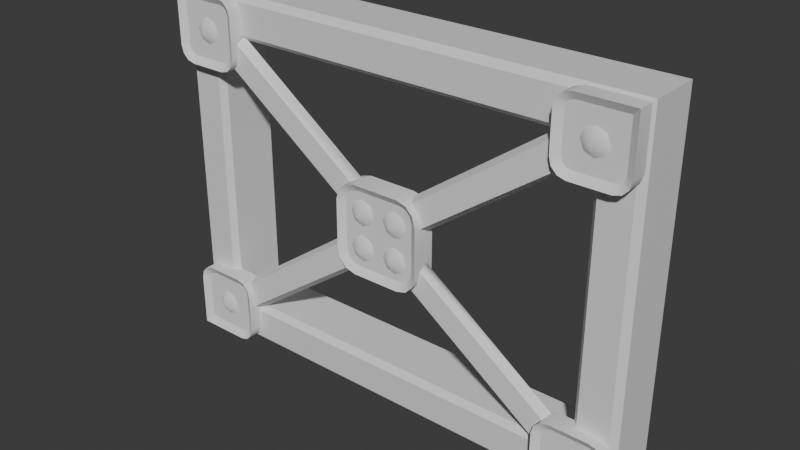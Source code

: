 # Source: Greeblie_Size1.5_TypeB.blend  (saved by Blender 5.2.44; exported with 4.5.12 LTS)
import bpy
from mathutils import Matrix  # noqa: F401  (used for matrix-valued properties, if any)

bpy.ops.wm.read_factory_settings(use_empty=True)
scene = bpy.context.scene
scene.name = 'Scene'

# ---- collections
col_collection = bpy.data.collections.new('Collection'); scene.collection.children.link(col_collection)

# ---- materials (node trees are filled in below, after node groups)
mat_material_001 = bpy.data.materials.new('Material.001')
mat_material_001.alpha_threshold = 0.0
mat_material_001.use_backface_culling_lightprobe_volume = False
mat_material_001.roughness = 0.5
mat_material_001.line_color = (0.0, 0.0, 0.0, 1.0)

# ---- material node trees
mat_material_001.use_nodes = True; mat_material_001.node_tree.nodes.clear()
_N = mat_material_001.node_tree.nodes; _L = mat_material_001.node_tree.links
n0 = _N.new('ShaderNodeOutputMaterial'); n0.name = 'Material Output'; n0.location = (200, 100)
n1 = _N.new('ShaderNodeBsdfPrincipled'); n1.name = 'Principled BSDF'; n1.location = (-200, 100)
n1.inputs[10].default_value = 0.005
_L.new(n1.outputs[0], n0.inputs[0])
n0.is_active_output = True

# ---- world
world_world = bpy.data.worlds.new('World'); scene.world = world_world
world_world.use_nodes = True; world_world.node_tree.nodes.clear()
_N = world_world.node_tree.nodes; _L = world_world.node_tree.links
n0 = _N.new('ShaderNodeOutputWorld'); n0.name = 'World Output'; n0.location = (200, 100)
n1 = _N.new('ShaderNodeBackground'); n1.name = 'Background'; n1.location = (-200, 100)
n1.inputs[0].default_value = (0.05088, 0.05088, 0.05088, 1.0)
_L.new(n1.outputs[0], n0.inputs[0])
n0.is_active_output = True
world_world.color = (0.05088, 0.05088, 0.05088)
world_world.sun_shadow_jitter_overblur = 0.0

# ---- meshes
me_cube_007 = bpy.data.meshes.new('Cube.007')
me_cube_007.from_pydata([(0.8653, 0.03134, -0.7113), (-0.9572, 0.03134, 0.6188), (0.9579, 0.03134, -0.6187), (-0.8646, 0.03134, 0.7115), (0.8653, -0.008501, -0.6862), (-0.9321, -0.008501, 0.6188), (0.9328, -0.008501, -0.6187), (-0.8646, -0.008501, 0.6863), (-0.7884, -0.01923, 0.5973), (-0.8043, -0.01923, 0.6355), (-0.8425, -0.01923, 0.6514), (-0.8807, -0.01923, 0.6355), (-0.8965, -0.01923, 0.5973), (-0.8807, -0.01923, 0.5591), (-0.8425, -0.01923, 0.5433), (-0.8043, -0.01923, 0.5591), (-0.8425, -0.05128, 0.5973), (-0.9217, 0.04274, 0.4544), (-0.9866, 0.04274, 0.5193), (-0.9542, 0.04274, 0.4631), (-0.9779, 0.04274, 0.4869), (-0.9866, 0.04274, 0.741), (-0.6996, 0.04274, 0.5193), (-0.7645, 0.04274, 0.4544), (-0.7083, 0.04274, 0.4869), (-0.7321, 0.04274, 0.4631), (-0.7645, 0.04274, 0.7414), (-0.6996, 0.04274, 0.6765), (-0.7321, 0.04274, 0.7327), (-0.7083, 0.04274, 0.709), (-0.9557, -0.0198, 0.5234), (-0.9177, -0.0198, 0.4853), (-0.9502, -0.0198, 0.5029), (-0.9382, -0.0198, 0.4908), (-0.9557, -0.0198, 0.7101), (-0.7686, -0.0198, 0.4853), (-0.7305, -0.0198, 0.5234), (-0.7481, -0.0198, 0.4908), (-0.736, -0.0198, 0.5029), (-0.7305, -0.0198, 0.6724), (-0.7686, -0.0198, 0.7105), (-0.736, -0.0198, 0.693), (-0.7481, -0.0198, 0.705), (0.7652, 0.04274, -0.7402), (0.7003, 0.04274, -0.6753), (0.7328, 0.04274, -0.7316), (0.709, 0.04274, -0.7078), (0.7003, 0.04274, -0.5181), (0.7652, 0.04274, -0.4532), (0.709, 0.04274, -0.4857), (0.7328, 0.04274, -0.4619), (0.9875, 0.04274, -0.7401), (0.9224, 0.04274, -0.4532), (0.9873, 0.04274, -0.5181), (0.9549, 0.04274, -0.4619), (0.9786, 0.04274, -0.4857), (0.7312, -0.0198, -0.6713), (0.7693, -0.0198, -0.7093), (0.7367, -0.0198, -0.6918), (0.7488, -0.0198, -0.7038), (0.7693, -0.0198, -0.4842), (0.7312, -0.0198, -0.5222), (0.7488, -0.0198, -0.4896), (0.7367, -0.0198, -0.5017), (0.9566, -0.0198, -0.7092), (0.9564, -0.0198, -0.5222), (0.9183, -0.0198, -0.4842), (0.9509, -0.0198, -0.5017), (0.9389, -0.0198, -0.4896), (-0.7321, -0.03791, 0.4631), (-0.7645, -0.03791, 0.4544), (-0.7083, -0.03791, 0.4869), (-0.6996, -0.03791, 0.5193), (-0.7645, -0.03791, 0.7414), (-0.7321, -0.03791, 0.7327), (-0.7083, -0.03791, 0.709), (-0.6996, -0.03791, 0.6765), (-0.9217, -0.03791, 0.4544), (-0.9542, -0.03791, 0.4631), (-0.9779, -0.03791, 0.4869), (-0.9866, -0.03791, 0.5193), (-0.9866, -0.03791, 0.741), (0.9873, -0.03791, -0.5181), (0.9875, -0.03791, -0.7401), (0.9224, -0.03791, -0.4532), (0.9549, -0.03791, -0.4619), (0.9786, -0.03791, -0.4857), (0.7652, -0.03791, -0.7402), (0.7328, -0.03791, -0.7316), (0.709, -0.03791, -0.7078), (0.7003, -0.03791, -0.6753), (0.7328, -0.03791, -0.4619), (0.7652, -0.03791, -0.4532), (0.709, -0.03791, -0.4857), (0.7003, -0.03791, -0.5181), (0.9017, -0.01923, -0.6005), (0.8859, -0.01923, -0.5623), (0.8477, -0.01923, -0.5465), (0.8095, -0.01923, -0.5623), (0.7937, -0.01923, -0.6005), (0.8095, -0.01923, -0.6387), (0.8477, -0.01923, -0.6545), (0.8859, -0.01923, -0.6387), (0.8477, -0.05128, -0.6005), (0.7503, -0.0198, -0.6903), (0.7503, -0.0198, -0.5032), (0.9374, -0.0198, -0.5032), (-0.9367, -0.0198, 0.5044), (-0.7496, -0.0198, 0.5044), (-0.7496, -0.0198, 0.6915), (-0.09442, 0.03134, 0.0006824), (-0.001826, 0.03134, 0.09328), (-0.01405, -0.008501, 0.08036), (-0.08157, -0.008501, 0.01285), (0.0916, 0.03134, -0.0001458), (0.07838, -0.008501, -0.01207), (0.01086, -0.008501, -0.07958), (-0.8646, 0.03134, -0.7113), (0.9579, 0.03134, 0.6188), (-0.9572, 0.03134, -0.6187), (0.8653, 0.03134, 0.7115), (-0.8646, -0.008501, -0.6862), (0.9328, -0.008501, 0.6188), (-0.9321, -0.008501, -0.6187), (0.8653, -0.008501, 0.6863), (0.7891, -0.01923, 0.5973), (0.805, -0.01923, 0.6355), (0.8432, -0.01923, 0.6514), (0.8814, -0.01923, 0.6355), (0.8972, -0.01923, 0.5973), (0.8814, -0.01923, 0.5591), (0.8432, -0.01923, 0.5433), (0.805, -0.01923, 0.5591), (0.8432, -0.05128, 0.5973), (0.9224, 0.04274, 0.4544), (0.9873, 0.04274, 0.5193), (0.9549, 0.04274, 0.4631), (0.9786, 0.04274, 0.4869), (0.9873, 0.04274, 0.741), (0.7003, 0.04274, 0.5193), (0.7652, 0.04274, 0.4544), (0.709, 0.04274, 0.4869), (0.7328, 0.04274, 0.4631), (0.7652, 0.04274, 0.7414), (0.7003, 0.04274, 0.6765), (0.7328, 0.04274, 0.7327), (0.709, 0.04274, 0.709), (0.9564, -0.0198, 0.5234), (0.9183, -0.0198, 0.4853), (0.9509, -0.0198, 0.5029), (0.9389, -0.0198, 0.4908), (0.9564, -0.0198, 0.7101), (0.7693, -0.0198, 0.4853), (0.7312, -0.0198, 0.5234), (0.7488, -0.0198, 0.4908), (0.7367, -0.0198, 0.5029), (0.7312, -0.0198, 0.6724), (0.7693, -0.0198, 0.7105), (0.7367, -0.0198, 0.693), (0.7488, -0.0198, 0.705), (-0.7645, 0.04274, -0.7402), (-0.6996, 0.04274, -0.6753), (-0.7321, 0.04274, -0.7316), (-0.7083, 0.04274, -0.7078), (-0.6996, 0.04274, -0.5181), (-0.7645, 0.04274, -0.4532), (-0.7083, 0.04274, -0.4857), (-0.7321, 0.04274, -0.4619), (-0.9869, 0.04274, -0.7401), (-0.9217, 0.04274, -0.4532), (-0.9866, 0.04274, -0.5181), (-0.9542, 0.04274, -0.4619), (-0.9779, 0.04274, -0.4857), (-0.7305, -0.0198, -0.6713), (-0.7686, -0.0198, -0.7093), (-0.736, -0.0198, -0.6918), (-0.7481, -0.0198, -0.7038), (-0.7686, -0.0198, -0.4842), (-0.7305, -0.0198, -0.5222), (-0.7481, -0.0198, -0.4896), (-0.736, -0.0198, -0.5017), (-0.9559, -0.0198, -0.7092), (-0.9557, -0.0198, -0.5222), (-0.9177, -0.0198, -0.4842), (-0.9502, -0.0198, -0.5017), (-0.9382, -0.0198, -0.4896), (0.7328, -0.03791, 0.4631), (0.7652, -0.03791, 0.4544), (0.709, -0.03791, 0.4869), (0.7003, -0.03791, 0.5193), (0.7652, -0.03791, 0.7414), (0.7328, -0.03791, 0.7327), (0.709, -0.03791, 0.709), (0.7003, -0.03791, 0.6765), (0.9224, -0.03791, 0.4544), (0.9549, -0.03791, 0.4631), (0.9786, -0.03791, 0.4869), (0.9873, -0.03791, 0.5193), (0.9873, -0.03791, 0.741), (-0.9866, -0.03791, -0.5181), (-0.9869, -0.03791, -0.7401), (-0.9217, -0.03791, -0.4532), (-0.9542, -0.03791, -0.4619), (-0.9779, -0.03791, -0.4857), (-0.7645, -0.03791, -0.7402), (-0.7321, -0.03791, -0.7316), (-0.7083, -0.03791, -0.7078), (-0.6996, -0.03791, -0.6753), (-0.7321, -0.03791, -0.4619), (-0.7645, -0.03791, -0.4532), (-0.7083, -0.03791, -0.4857), (-0.6996, -0.03791, -0.5181), (-0.901, -0.01923, -0.6005), (-0.8852, -0.01923, -0.5623), (-0.847, -0.01923, -0.5465), (-0.8088, -0.01923, -0.5623), (-0.793, -0.01923, -0.6005), (-0.8088, -0.01923, -0.6387), (-0.847, -0.01923, -0.6545), (-0.8852, -0.01923, -0.6387), (-0.847, -0.05128, -0.6005), (-0.7496, -0.0198, -0.6903), (-0.7496, -0.0198, -0.5032), (-0.9367, -0.0198, -0.5032), (0.9374, -0.0198, 0.5044), (0.7503, -0.0198, 0.5044), (0.7503, -0.0198, 0.6915), (0.01042, -0.008501, 0.0793), (0.07793, -0.008501, 0.01179), (-0.08038, -0.008501, -0.01151), (-0.01287, -0.008501, -0.07902), (-0.000998, 0.03134, -0.09274), (-0.1016, 0.06002, -0.1831), (-0.1844, 0.06002, -0.1002), (-0.143, 0.06002, -0.172), (-0.1733, 0.06002, -0.1416), (-0.1844, 0.06002, 0.1004), (-0.1016, 0.06002, 0.1832), (-0.1733, 0.06002, 0.1418), (-0.143, 0.06002, 0.1721), (0.1819, 0.06002, -0.1002), (0.09902, 0.06002, -0.1831), (0.1708, 0.06002, -0.1416), (0.1404, 0.06002, -0.172), (0.09902, 0.06002, 0.1832), (0.1819, 0.06002, 0.1004), (0.1404, 0.06002, 0.1721), (0.1708, 0.06002, 0.1418), (-0.1546, -0.01917, -0.0963), (-0.09766, -0.01917, -0.1532), (-0.1466, -0.01917, -0.1262), (-0.1276, -0.01917, -0.1452), (-0.09766, -0.01917, 0.1534), (-0.1546, -0.01917, 0.09646), (-0.1276, -0.01917, 0.1454), (-0.1466, -0.01917, 0.1264), (0.09509, -0.01917, -0.1532), (0.152, -0.01917, -0.0963), (0.125, -0.01917, -0.1452), (0.144, -0.01917, -0.1262), (0.152, -0.01917, 0.09646), (0.09509, -0.01917, 0.1534), (0.144, -0.01917, 0.1264), (0.125, -0.01917, 0.1454), (0.1404, -0.03853, -0.172), (0.09902, -0.03853, -0.1831), (0.1708, -0.03853, -0.1416), (0.1819, -0.03853, -0.1002), (0.09902, -0.03853, 0.1832), (0.1404, -0.03853, 0.1721), (0.1708, -0.03853, 0.1418), (0.1819, -0.03853, 0.1004), (-0.1016, -0.03853, -0.1831), (-0.143, -0.03853, -0.172), (-0.1733, -0.03853, -0.1416), (-0.1844, -0.03853, -0.1002), (-0.143, -0.03853, 0.1721), (-0.1016, -0.03853, 0.1832), (-0.1733, -0.03853, 0.1418), (-0.1844, -0.03853, 0.1004), (0.8459, 0.01427, 0.5994), (0.8459, 0.01427, -0.5993), (-0.8452, 0.01427, 0.5994), (-0.8452, 0.01427, -0.5993), (-0.9958, 0.2535, -0.7499), (0.9965, 0.2535, 0.7501), (-0.9958, 0.2535, 0.7501), (0.9965, 0.2535, -0.7499), (0.9726, 0.01427, 0.7262), (0.9726, 0.01427, -0.726), (-0.9719, 0.01427, 0.7262), (-0.9719, 0.01427, -0.726), (0.8241, 0.03844, 0.5776), (0.8241, 0.03844, -0.5775), (-0.8234, 0.03844, 0.5776), (-0.8234, 0.03844, -0.5775), (0.9965, 0.04052, -0.7499), (0.9965, 0.04052, 0.7501), (-0.9958, 0.04052, 0.7501), (-0.9958, 0.04052, -0.7499), (-0.8234, 0.2532, -0.5775), (-0.8234, 0.2532, 0.5776), (0.8241, 0.2532, -0.5775), (0.8241, 0.2532, 0.5776), (-0.02073, -0.01923, 0.07105), (-0.03656, -0.01923, 0.1092), (-0.07476, -0.01923, 0.1251), (-0.113, -0.01923, 0.1092), (-0.1288, -0.01923, 0.07105), (-0.113, -0.01923, 0.03285), (-0.07476, -0.01923, 0.01703), (-0.03656, -0.01923, 0.03285), (-0.07476, -0.05128, 0.07105), (0.1287, -0.01923, 0.07105), (0.1129, -0.01923, 0.1092), (0.07472, -0.01923, 0.1251), (0.03652, -0.01923, 0.1092), (0.0207, -0.01923, 0.07105), (0.03652, -0.01923, 0.03285), (0.07472, -0.01923, 0.01703), (0.1129, -0.01923, 0.03285), (0.07472, -0.05128, 0.07105), (-0.02073, -0.01923, -0.07384), (-0.03656, -0.01923, -0.03565), (-0.07476, -0.01923, -0.01982), (-0.113, -0.01923, -0.03565), (-0.1288, -0.01923, -0.07384), (-0.113, -0.01923, -0.112), (-0.07476, -0.01923, -0.1279), (-0.03656, -0.01923, -0.112), (-0.07476, -0.05128, -0.07384), (0.1287, -0.01923, -0.07384), (0.1129, -0.01923, -0.03565), (0.07472, -0.01923, -0.01982), (0.03652, -0.01923, -0.03565), (0.0207, -0.01923, -0.07384), (0.03652, -0.01923, -0.112), (0.07472, -0.01923, -0.1279), (0.1129, -0.01923, -0.112), (0.07472, -0.05128, -0.07384), (-0.1261, -0.01917, 0.1249), (0.1236, -0.01917, 0.1249), (-0.1261, -0.01917, -0.1248), (0.1236, -0.01917, -0.1248)], [], [(111, 3, 7, 112), (112, 7, 5, 113), (113, 5, 1, 110), (2, 6, 4, 0), (7, 3, 1, 5), (16, 8, 9), (16, 9, 10), (16, 10, 11), (16, 11, 12), (16, 12, 13), (16, 13, 14), (16, 14, 15), (16, 15, 8), (70, 23, 25, 69), (69, 25, 24, 71), (71, 24, 22, 72), (26, 73, 74, 28), (28, 74, 75, 29), (29, 75, 76, 27), (17, 77, 78, 19), (19, 78, 79, 20), (20, 79, 80, 18), (109, 39, 41), (23, 70, 77, 17), (80, 81, 21, 18), (73, 26, 21, 81), (22, 27, 76, 72), (105, 60, 62), (43, 45, 46, 44, 47, 49, 50, 48, 52, 54, 55, 53, 51), (52, 84, 85, 54), (54, 85, 86, 55), (55, 86, 82, 53), (43, 87, 88, 45), (45, 88, 89, 46), (46, 89, 90, 44), (92, 48, 50, 91), (91, 50, 49, 93), (93, 49, 47, 94), (51, 83, 87, 43), (90, 94, 47, 44), (84, 52, 48, 92), (51, 53, 82, 83), (17, 19, 20, 18, 21, 26, 28, 29, 27, 22, 24, 25, 23), (37, 35, 70, 69), (38, 37, 69, 71), (36, 38, 71, 72), (40, 42, 74, 73), (42, 41, 75, 74), (41, 39, 76, 75), (31, 33, 78, 77), (33, 32, 79, 78), (32, 30, 80, 79), (35, 31, 77, 70), (34, 40, 73, 81), (39, 36, 72, 76), (65, 64, 83, 82), (66, 68, 85, 84), (68, 67, 86, 85), (67, 65, 82, 86), (57, 59, 88, 87), (59, 58, 89, 88), (58, 56, 90, 89), (62, 60, 92, 91), (63, 62, 91, 93), (61, 63, 93, 94), (64, 57, 87, 83), (56, 61, 94, 90), (60, 66, 84, 92), (30, 34, 81, 80), (103, 95, 96), (103, 96, 97), (103, 97, 98), (103, 98, 99), (103, 99, 100), (103, 100, 101), (103, 101, 102), (103, 102, 95), (106, 68, 66), (104, 56, 58), (64, 65, 106), (67, 68, 106), (65, 67, 106), (61, 105, 63), (63, 105, 62), (57, 104, 59), (59, 104, 58), (57, 64, 104), (105, 106, 66, 60), (104, 64, 106, 105), (56, 104, 105, 61), (108, 35, 37), (33, 31, 107), (108, 107, 31, 35), (40, 109, 42), (42, 109, 41), (30, 32, 107), (32, 33, 107), (108, 37, 38), (36, 108, 38), (109, 108, 36, 39), (34, 30, 107), (40, 34, 109), (109, 34, 107, 108), (2, 114, 115, 6), (6, 115, 116, 4), (4, 116, 231, 0), (111, 227, 124, 120), (227, 228, 122, 124), (228, 114, 118, 122), (119, 117, 121, 123), (124, 122, 118, 120), (133, 126, 125), (133, 127, 126), (133, 128, 127), (133, 129, 128), (133, 130, 129), (133, 131, 130), (133, 132, 131), (133, 125, 132), (187, 186, 142, 140), (186, 188, 141, 142), (188, 189, 139, 141), (143, 145, 191, 190), (145, 146, 192, 191), (146, 144, 193, 192), (134, 136, 195, 194), (136, 137, 196, 195), (137, 135, 197, 196), (226, 158, 156), (140, 134, 194, 187), (197, 135, 138, 198), (190, 198, 138, 143), (139, 189, 193, 144), (222, 179, 177), (160, 168, 170, 172, 171, 169, 165, 167, 166, 164, 161, 163, 162), (169, 171, 202, 201), (171, 172, 203, 202), (172, 170, 199, 203), (160, 162, 205, 204), (162, 163, 206, 205), (163, 161, 207, 206), (209, 208, 167, 165), (208, 210, 166, 167), (210, 211, 164, 166), (168, 160, 204, 200), (207, 161, 164, 211), (201, 209, 165, 169), (168, 200, 199, 170), (134, 140, 142, 141, 139, 144, 146, 145, 143, 138, 135, 137, 136), (154, 186, 187, 152), (155, 188, 186, 154), (153, 189, 188, 155), (157, 190, 191, 159), (159, 191, 192, 158), (158, 192, 193, 156), (148, 194, 195, 150), (150, 195, 196, 149), (149, 196, 197, 147), (152, 187, 194, 148), (151, 198, 190, 157), (156, 193, 189, 153), (182, 199, 200, 181), (183, 201, 202, 185), (185, 202, 203, 184), (184, 203, 199, 182), (174, 204, 205, 176), (176, 205, 206, 175), (175, 206, 207, 173), (179, 208, 209, 177), (180, 210, 208, 179), (178, 211, 210, 180), (181, 200, 204, 174), (173, 207, 211, 178), (177, 209, 201, 183), (147, 197, 198, 151), (220, 213, 212), (220, 214, 213), (220, 215, 214), (220, 216, 215), (220, 217, 216), (220, 218, 217), (220, 219, 218), (220, 212, 219), (223, 183, 185), (221, 175, 173), (181, 223, 182), (184, 223, 185), (182, 223, 184), (178, 180, 222), (180, 179, 222), (174, 176, 221), (176, 175, 221), (174, 221, 181), (222, 177, 183, 223), (221, 222, 223, 181), (173, 178, 222, 221), (225, 154, 152), (150, 224, 148), (225, 152, 148, 224), (157, 159, 226), (159, 158, 226), (147, 224, 149), (149, 224, 150), (225, 155, 154), (153, 155, 225), (226, 156, 153, 225), (151, 224, 147), (157, 226, 151), (226, 225, 224, 151), (119, 123, 229, 110), (123, 121, 230, 229), (121, 117, 231, 230), (265, 241, 243, 264), (264, 243, 242, 266), (266, 242, 240, 267), (244, 268, 269, 246), (246, 269, 270, 247), (247, 270, 271, 245), (232, 272, 273, 234), (234, 273, 274, 235), (235, 274, 275, 233), (277, 237, 239, 276), (276, 239, 238, 278), (278, 238, 236, 279), (241, 265, 272, 232), (275, 279, 236, 233), (268, 244, 237, 277), (240, 245, 271, 267), (340, 252, 254), (258, 256, 265, 264), (259, 258, 264, 266), (257, 259, 266, 267), (261, 263, 269, 268), (263, 262, 270, 269), (262, 260, 271, 270), (249, 251, 273, 272), (251, 250, 274, 273), (250, 248, 275, 274), (254, 252, 277, 276), (255, 254, 276, 278), (253, 255, 278, 279), (256, 249, 272, 265), (248, 253, 279, 275), (252, 261, 268, 277), (260, 257, 267, 271), (289, 291, 299, 296), (288, 289, 296, 297), (280, 282, 294, 292), (291, 290, 298, 299), (280, 281, 289, 288), (283, 282, 290, 291), (282, 280, 288, 290), (281, 283, 291, 289), (281, 280, 292, 293), (283, 281, 293, 295), (282, 283, 295, 294), (299, 298, 286, 284), (297, 296, 287, 285), (298, 297, 285, 286), (290, 288, 297, 298), (296, 299, 284, 287), (293, 292, 303, 302), (292, 294, 301, 303), (294, 295, 300, 301), (295, 293, 302, 300), (312, 304, 305), (312, 305, 306), (312, 306, 307), (312, 307, 308), (312, 308, 309), (312, 309, 310), (312, 310, 311), (312, 311, 304), (321, 313, 314), (321, 314, 315), (321, 315, 316), (321, 316, 317), (321, 317, 318), (321, 318, 319), (321, 319, 320), (321, 320, 313), (330, 322, 323), (330, 323, 324), (330, 324, 325), (330, 325, 326), (330, 326, 327), (330, 327, 328), (330, 328, 329), (330, 329, 322), (339, 331, 332), (339, 332, 333), (339, 333, 334), (339, 334, 335), (339, 335, 336), (339, 336, 337), (339, 337, 338), (339, 338, 331), (341, 260, 262), (253, 340, 255), (255, 340, 254), (340, 341, 261, 252), (341, 262, 263), (261, 341, 263), (342, 248, 250), (343, 259, 257), (249, 342, 251), (251, 342, 250), (343, 257, 260, 341), (258, 259, 343), (256, 258, 343), (249, 256, 343, 342), (248, 342, 340, 253), (342, 343, 341, 340)])
me_cube_007.polygons.foreach_set('use_smooth', [True] * 313)
me_cube_007.polygons.foreach_set('material_index', [0, 0, 0, 0, 0, 0, 0, 0, 0, 0, 0, 0, 0, 0, 0, 0, 0, 0, 0, 0, 0, 0, 0, 0, 0, 0, 0, 0, 0, 0, 0, 0, 0, 0, 0, 0, 0, 0, 0, 0, 0, 0, 0, 0, 0, 0, 0, 0, 0, 0, 0, 0, 0, 0, 0, 0, 0, 0, 0, 0, 0, 0, 0, 0, 0, 0, 0, 0, 0, 0, 0, 0, 0, 0, 0, 0, 0, 0, 0, 0, 0, 0, 0, 0, 0, 0, 0, 0, 0, 0, 0, 0, 0, 0, 0, 0, 0, 0, 0, 0, 0, 0, 0, 0, 0, 0, 0, 0, 0, 0, 0, 0, 0, 0, 0, 0, 0, 0, 0, 0, 0, 0, 0, 0, 0, 0, 0, 0, 0, 0, 0, 0, 0, 0, 0, 0, 0, 0, 0, 0, 0, 0, 0, 0, 0, 0, 0, 0, 0, 0, 0, 0, 0, 0, 0, 0, 0, 0, 0, 0, 0, 0, 0, 0, 0, 0, 0, 0, 0, 0, 0, 0, 0, 0, 0, 0, 0, 0, 0, 0, 0, 0, 0, 0, 0, 0, 0, 0, 0, 0, 0, 0, 0, 0, 0, 0, 0, 0, 0, 0, 0, 0, 0, 0, 0, 0, 0, 0, 0, 0, 0, 0, 0, 0, 0, 0, 0, 0, 0, 0, 0, 0, 0, 0, 0, 0, 0, 0, 0, 0, 0, 0, 0, 0, 0, 0, 0, 0, 0, 0, 0, 0, 0, 0, 0, 1, 1, 1, 1, 1, 1, 1, 1, 1, 1, 1, 1, 1, 1, 1, 1, 1, 1, 1, 1, 0, 0, 0, 0, 0, 0, 0, 0, 0, 0, 0, 0, 0, 0, 0, 0, 0, 0, 0, 0, 0, 0, 0, 0, 0, 0, 0, 0, 0, 0, 0, 0, 0, 0, 0, 0, 0, 0, 0, 0, 0, 0, 0, 0, 0, 0, 0, 0])
_k = set([(0, 4), (1, 5), (2, 6), (3, 7), (4, 6), (4, 116), (5, 7), (5, 113), (6, 115), (7, 112), (17, 19), (17, 23), (18, 20), (18, 21), (19, 20), (19, 78), (21, 26), (21, 81), (22, 24), (22, 27), (23, 25), (24, 25), (25, 69), (26, 28), (27, 29), (28, 29), (29, 75), (30, 32), (30, 34), (31, 33), (31, 35), (32, 33), (34, 40), (34, 81), (35, 37), (36, 38), (36, 39), (37, 38), (39, 41), (40, 42), (41, 42), (43, 45), (43, 51), (44, 46), (44, 47), (45, 46), (45, 88), (47, 49), (48, 50), (48, 52), (49, 50), (50, 91), (51, 53), (51, 83), (52, 54), (53, 55), (54, 55), (54, 85), (56, 58), (56, 61), (57, 59), (57, 64), (58, 59), (60, 62), (60, 66), (61, 63), (62, 63), (64, 65), (64, 83), (65, 67), (66, 68), (67, 68), (69, 70), (69, 71), (70, 77), (71, 72), (72, 76), (73, 74), (73, 81), (74, 75), (75, 76), (77, 78), (78, 79), (79, 80), (80, 81), (82, 83), (82, 86), (83, 87), (84, 85), (84, 92), (85, 86), (87, 88), (88, 89), (89, 90), (90, 94), (91, 92), (91, 93), (93, 94), (117, 121), (118, 122), (119, 123), (120, 124), (121, 123), (121, 230), (122, 124), (122, 228), (123, 229), (124, 227), (134, 136), (134, 140), (135, 137), (135, 138), (136, 137), (136, 195), (138, 143), (138, 198), (139, 141), (139, 144), (140, 142), (141, 142), (142, 186), (143, 145), (144, 146), (145, 146), (146, 192), (147, 149), (147, 151), (148, 150), (148, 152), (149, 150), (151, 157), (151, 198), (152, 154), (153, 155), (153, 156), (154, 155), (156, 158), (157, 159), (158, 159), (160, 162), (160, 168), (161, 163), (161, 164), (162, 163), (162, 205), (164, 166), (165, 167), (165, 169), (166, 167), (167, 208), (168, 170), (168, 200), (169, 171), (170, 172), (171, 172), (171, 202), (173, 175), (173, 178), (174, 176), (174, 181), (175, 176), (177, 179), (177, 183), (178, 180), (179, 180), (181, 182), (181, 200), (182, 184), (183, 185), (184, 185), (186, 187), (186, 188), (187, 194), (188, 189), (189, 193), (190, 191), (190, 198), (191, 192), (192, 193), (194, 195), (195, 196), (196, 197), (197, 198), (199, 200), (199, 203), (200, 204), (201, 202), (201, 209), (202, 203), (204, 205), (205, 206), (206, 207), (207, 211), (208, 209), (208, 210), (210, 211), (248, 250), (248, 253), (249, 251), (249, 256), (250, 251), (252, 254), (252, 261), (253, 255), (254, 255), (256, 258), (257, 259), (257, 260), (258, 259), (260, 262), (261, 263), (262, 263), (264, 265), (264, 266), (265, 272), (266, 267), (267, 271), (268, 269), (268, 277), (269, 270), (270, 271), (272, 273), (273, 274), (274, 275), (275, 279), (276, 277), (276, 278), (278, 279), (280, 281), (280, 282), (280, 288), (280, 292), (281, 283), (281, 289), (281, 293), (282, 283), (282, 290), (282, 294), (283, 291), (283, 295), (284, 286), (284, 287), (284, 299), (285, 286), (285, 287), (285, 297), (286, 298), (287, 296), (288, 289), (288, 290), (288, 297), (289, 291), (289, 296), (290, 291), (290, 298), (291, 299), (292, 293), (292, 294), (292, 303), (293, 295), (293, 302), (294, 295), (294, 301), (295, 300), (296, 297), (296, 299), (297, 298), (298, 299), (300, 301), (300, 302), (301, 303), (302, 303)])
me_cube_007.attributes.new('sharp_edge', 'BOOLEAN', 'EDGE').data.foreach_set('value', [ (min(e.vertices), max(e.vertices)) in _k for e in me_cube_007.edges])
_uv = me_cube_007.uv_layers.new(name='UVMap')
_uv.uv.foreach_set('vector', [0.5089, 0.25, 0.625, 0.25, 0.625, 0.5, 0.5089, 0.5, 0.5087, 0.5339, 0.6226, 0.5339, 0.6226, 0.7161, 0.5087, 0.7161, 0.5089, 0.75, 0.625, 0.75, 0.625, 1.0, 0.5089, 1.0, 0.125, 0.5, 0.375, 0.5, 0.375, 0.75, 0.125, 0.75, 0.625, 0.5, 0.875, 0.5, 0.875, 0.75, 0.625, 0.75, 0.0, 0.0, 0.0, 0.0, 0.0, 0.0, 0.0, 0.0, 0.0, 0.0, 0.0, 0.0, 0.0, 0.0, 0.0, 0.0, 0.0, 0.0, 0.0, 0.0, 0.0, 0.0, 0.0, 0.0, 0.0, 0.0, 0.0, 0.0, 0.0, 0.0, 0.0, 0.0, 0.0, 0.0, 0.0, 0.0, 0.0, 0.0, 0.0, 0.0, 0.0, 0.0, 0.0, 0.0, 0.0, 0.0, 0.0, 0.0, 0.375, 0.5565, 0.125, 0.5565, 0.125, 0.5283, 0.3775, 0.5283, 0.3775, 0.5283, 0.125, 0.5283, 0.125, 0.5, 0.3844, 0.5025, 0.3844, 0.5025, 0.3891, 0.2462, 0.4315, 0.25, 0.4315, 0.5, 0.875, 0.5565, 0.625, 0.5565, 0.6225, 0.5094, 0.875, 0.5, 0.6212, 0.2359, 0.6225, 0.5094, 0.5967, 0.5025, 0.5967, 0.2475, 0.5967, 0.2475, 0.5967, 0.5025, 0.5685, 0.5, 0.5685, 0.25, 0.125, 0.6935, 0.375, 0.6935, 0.3775, 0.7217, 0.125, 0.7217, 0.125, 0.7217, 0.3775, 0.7217, 0.3844, 0.7475, 0.125, 0.75, 0.375, 1.0, 0.3844, 0.7475, 0.4315, 0.75, 0.4315, 1.0, 0.5791, 0.5402, 0.5632, 0.5243, 0.5818, 0.5264, 0.125, 0.5565, 0.375, 0.5565, 0.375, 0.6935, 0.125, 0.6935, 0.4315, 0.75, 0.5685, 0.75, 0.5685, 1.0, 0.4315, 1.0, 0.625, 0.5565, 0.875, 0.5565, 0.875, 0.6935, 0.625, 0.6935, 0.4315, 0.25, 0.5685, 0.25, 0.5685, 0.5, 0.4315, 0.5, 0.5834, 0.7097, 0.6002, 0.6938, 0.5959, 0.7145, 0.375, 0.05654, 0.3826, 0.02827, 0.4033, 0.007575, 0.4315, 0.0, 0.5685, 0.0, 0.5967, 0.007575, 0.6174, 0.02827, 0.625, 0.05654, 0.625, 0.1935, 0.6212, 0.2359, 0.5967, 0.2475, 0.5685, 0.25, 0.375, 0.1935, 0.875, 0.5565, 0.625, 0.5565, 0.6225, 0.5094, 0.875, 0.5, 0.6212, 0.2359, 0.6225, 0.5094, 0.5967, 0.5025, 0.5967, 0.2475, 0.5967, 0.2475, 0.5967, 0.5025, 0.5685, 0.5, 0.5685, 0.25, 0.125, 0.6935, 0.375, 0.6935, 0.3775, 0.7217, 0.125, 0.7217, 0.125, 0.7217, 0.3775, 0.7217, 0.3844, 0.7475, 0.125, 0.75, 0.375, 1.0, 0.3844, 0.7475, 0.4315, 0.75, 0.4315, 1.0, 0.625, 0.6935, 0.875, 0.6935, 0.875, 0.75, 0.6225, 0.7406, 0.6225, 0.7406, 0.625, 1.0, 0.5967, 1.0, 0.5967, 0.7475, 0.5967, 0.7475, 0.5967, 1.0, 0.5685, 1.0, 0.5685, 0.75, 0.125, 0.5565, 0.375, 0.5565, 0.375, 0.6935, 0.125, 0.6935, 0.4315, 0.75, 0.5685, 0.75, 0.5685, 1.0, 0.4315, 1.0, 0.625, 0.5565, 0.875, 0.5565, 0.875, 0.6935, 0.625, 0.6935, 0.4315, 0.25, 0.5685, 0.25, 0.5685, 0.5, 0.4315, 0.5, 0.375, 0.05654, 0.3826, 0.02827, 0.4033, 0.007575, 0.4315, 0.0, 0.625, 0.05654, 0.625, 0.1935, 0.6212, 0.2359, 0.5967, 0.2475, 0.5685, 0.25, 0.4315, 0.25, 0.3891, 0.2462, 0.3826, 0.2217, 0.375, 0.1935, 0.4002, 0.5411, 0.3979, 0.5596, 0.375, 0.5565, 0.3775, 0.5283, 0.4092, 0.5301, 0.4002, 0.5411, 0.3775, 0.5283, 0.3844, 0.5025, 0.4297, 0.5259, 0.4092, 0.5301, 0.3844, 0.5025, 0.4315, 0.5, 0.595, 0.5561, 0.5925, 0.5354, 0.6225, 0.5094, 0.625, 0.5565, 0.5925, 0.5354, 0.5818, 0.5264, 0.5967, 0.5025, 0.6225, 0.5094, 0.5818, 0.5264, 0.5632, 0.5243, 0.5685, 0.5, 0.5967, 0.5025, 0.3973, 0.6902, 0.3995, 0.7087, 0.3775, 0.7217, 0.375, 0.6935, 0.3995, 0.7087, 0.4082, 0.7197, 0.3844, 0.7475, 0.3775, 0.7217, 0.4082, 0.7197, 0.4272, 0.7239, 0.4315, 0.75, 0.3844, 0.7475, 0.3979, 0.5596, 0.3973, 0.6902, 0.375, 0.6935, 0.375, 0.5565, 0.5545, 0.723, 0.595, 0.5561, 0.625, 0.5565, 0.5685, 0.75, 0.5632, 0.5243, 0.4297, 0.5259, 0.4315, 0.5, 0.5685, 0.5, 0.5691, 0.5245, 0.4452, 0.5269, 0.4315, 0.5, 0.5685, 0.5, 0.6009, 0.5563, 0.5966, 0.5356, 0.6225, 0.5094, 0.625, 0.5565, 0.5966, 0.5356, 0.5859, 0.5265, 0.5967, 0.5025, 0.6225, 0.5094, 0.5859, 0.5265, 0.5691, 0.5245, 0.5685, 0.5, 0.5967, 0.5025, 0.4032, 0.6904, 0.4036, 0.7088, 0.3775, 0.7217, 0.375, 0.6935, 0.4036, 0.7088, 0.4123, 0.7199, 0.3844, 0.7475, 0.3775, 0.7217, 0.4123, 0.7199, 0.4331, 0.7241, 0.4315, 0.75, 0.3844, 0.7475, 0.5959, 0.7145, 0.6002, 0.6938, 0.625, 0.6935, 0.6225, 0.7406, 0.5848, 0.7235, 0.5959, 0.7145, 0.6225, 0.7406, 0.5967, 0.7475, 0.5665, 0.7256, 0.5848, 0.7235, 0.5967, 0.7475, 0.5685, 0.75, 0.4452, 0.5269, 0.4032, 0.6904, 0.375, 0.6935, 0.4315, 0.5, 0.4331, 0.7241, 0.5665, 0.7256, 0.5685, 0.75, 0.4315, 0.75, 0.6002, 0.6938, 0.6009, 0.5563, 0.625, 0.5565, 0.625, 0.6935, 0.4272, 0.7239, 0.5545, 0.723, 0.5685, 0.75, 0.4315, 0.75, 0.0, 0.0, 0.0, 0.0, 0.0, 0.0, 0.0, 0.0, 0.0, 0.0, 0.0, 0.0, 0.0, 0.0, 0.0, 0.0, 0.0, 0.0, 0.0, 0.0, 0.0, 0.0, 0.0, 0.0, 0.0, 0.0, 0.0, 0.0, 0.0, 0.0, 0.0, 0.0, 0.0, 0.0, 0.0, 0.0, 0.0, 0.0, 0.0, 0.0, 0.0, 0.0, 0.0, 0.0, 0.0, 0.0, 0.0, 0.0, 0.585, 0.5404, 0.5966, 0.5356, 0.6009, 0.5563, 0.4182, 0.7072, 0.4331, 0.7241, 0.4123, 0.7199, 0.4452, 0.5269, 0.5691, 0.5245, 0.585, 0.5404, 0.5859, 0.5265, 0.5966, 0.5356, 0.585, 0.5404, 0.5691, 0.5245, 0.5859, 0.5265, 0.585, 0.5404, 0.5665, 0.7256, 0.5834, 0.7097, 0.5848, 0.7235, 0.5848, 0.7235, 0.5834, 0.7097, 0.5959, 0.7145, 0.4032, 0.6904, 0.4182, 0.7072, 0.4036, 0.7088, 0.4036, 0.7088, 0.4182, 0.7072, 0.4123, 0.7199, 0.4032, 0.6904, 0.4452, 0.5269, 0.4182, 0.7072, 0.5834, 0.7097, 0.585, 0.5404, 0.6009, 0.5563, 0.6002, 0.6938, 0.4182, 0.7072, 0.4452, 0.5269, 0.585, 0.5404, 0.5834, 0.7097, 0.4331, 0.7241, 0.4182, 0.7072, 0.5834, 0.7097, 0.5665, 0.7256, 0.4138, 0.5427, 0.3979, 0.5596, 0.4002, 0.5411, 0.3995, 0.7087, 0.3973, 0.6902, 0.4122, 0.7071, 0.4138, 0.5427, 0.4122, 0.7071, 0.3973, 0.6902, 0.3979, 0.5596, 0.595, 0.5561, 0.5791, 0.5402, 0.5925, 0.5354, 0.5925, 0.5354, 0.5791, 0.5402, 0.5818, 0.5264, 0.4272, 0.7239, 0.4082, 0.7197, 0.4122, 0.7071, 0.4082, 0.7197, 0.3995, 0.7087, 0.4122, 0.7071, 0.4138, 0.5427, 0.4002, 0.5411, 0.4092, 0.5301, 0.4297, 0.5259, 0.4138, 0.5427, 0.4092, 0.5301, 0.5791, 0.5402, 0.4138, 0.5427, 0.4297, 0.5259, 0.5632, 0.5243, 0.5545, 0.723, 0.4272, 0.7239, 0.4122, 0.7071, 0.595, 0.5561, 0.5545, 0.723, 0.5791, 0.5402, 0.5791, 0.5402, 0.5545, 0.723, 0.4122, 0.7071, 0.4138, 0.5427, 0.375, 0.25, 0.4912, 0.25, 0.4912, 0.5, 0.375, 0.5, 0.3774, 0.5339, 0.4914, 0.5339, 0.4914, 0.7161, 0.3774, 0.7161, 0.375, 0.75, 0.4912, 0.75, 0.4912, 1.0, 0.375, 1.0, 0.5087, 0.25, 0.5087, 0.5, 0.625, 0.5, 0.625, 0.25, 0.5085, 0.5339, 0.5085, 0.7161, 0.6226, 0.7161, 0.6226, 0.5339, 0.5087, 0.75, 0.5087, 1.0, 0.625, 1.0, 0.625, 0.75, 0.125, 0.5, 0.125, 0.75, 0.375, 0.75, 0.375, 0.5, 0.625, 0.5, 0.625, 0.75, 0.875, 0.75, 0.875, 0.5, 0.0, 0.0, 0.0, 0.0, 0.0, 0.0, 0.0, 0.0, 0.0, 0.0, 0.0, 0.0, 0.0, 0.0, 0.0, 0.0, 0.0, 0.0, 0.0, 0.0, 0.0, 0.0, 0.0, 0.0, 0.0, 0.0, 0.0, 0.0, 0.0, 0.0, 0.0, 0.0, 0.0, 0.0, 0.0, 0.0, 0.0, 0.0, 0.0, 0.0, 0.0, 0.0, 0.0, 0.0, 0.0, 0.0, 0.0, 0.0, 0.375, 0.5565, 0.3775, 0.5283, 0.125, 0.5283, 0.125, 0.5565, 0.3775, 0.5283, 0.3844, 0.5025, 0.125, 0.5, 0.125, 0.5283, 0.3844, 0.5025, 0.4315, 0.5, 0.4315, 0.25, 0.3891, 0.2462, 0.875, 0.5565, 0.875, 0.5, 0.6225, 0.5094, 0.625, 0.5565, 0.6212, 0.2359, 0.5967, 0.2475, 0.5967, 0.5025, 0.6225, 0.5094, 0.5967, 0.2475, 0.5685, 0.25, 0.5685, 0.5, 0.5967, 0.5025, 0.125, 0.6935, 0.125, 0.7217, 0.3775, 0.7217, 0.375, 0.6935, 0.125, 0.7217, 0.125, 0.75, 0.3844, 0.7475, 0.3775, 0.7217, 0.375, 1.0, 0.4315, 1.0, 0.4315, 0.75, 0.3844, 0.7475, 0.5791, 0.5402, 0.5818, 0.5264, 0.5632, 0.5243, 0.125, 0.5565, 0.125, 0.6935, 0.375, 0.6935, 0.375, 0.5565, 0.4315, 0.75, 0.4315, 1.0, 0.5685, 1.0, 0.5685, 0.75, 0.625, 0.5565, 0.625, 0.6935, 0.875, 0.6935, 0.875, 0.5565, 0.4315, 0.25, 0.4315, 0.5, 0.5685, 0.5, 0.5685, 0.25, 0.5834, 0.7097, 0.5959, 0.7145, 0.6002, 0.6938, 0.375, 0.05654, 0.375, 0.1935, 0.5685, 0.25, 0.5967, 0.2475, 0.6212, 0.2359, 0.625, 0.1935, 0.625, 0.05654, 0.6174, 0.02827, 0.5967, 0.007575, 0.5685, 0.0, 0.4315, 0.0, 0.4033, 0.007575, 0.3826, 0.02827, 0.875, 0.5565, 0.875, 0.5, 0.6225, 0.5094, 0.625, 0.5565, 0.6212, 0.2359, 0.5967, 0.2475, 0.5967, 0.5025, 0.6225, 0.5094, 0.5967, 0.2475, 0.5685, 0.25, 0.5685, 0.5, 0.5967, 0.5025, 0.125, 0.6935, 0.125, 0.7217, 0.3775, 0.7217, 0.375, 0.6935, 0.125, 0.7217, 0.125, 0.75, 0.3844, 0.7475, 0.3775, 0.7217, 0.375, 1.0, 0.4315, 1.0, 0.4315, 0.75, 0.3844, 0.7475, 0.625, 0.6935, 0.6225, 0.7406, 0.875, 0.75, 0.875, 0.6935, 0.6225, 0.7406, 0.5967, 0.7475, 0.5967, 1.0, 0.625, 1.0, 0.5967, 0.7475, 0.5685, 0.75, 0.5685, 1.0, 0.5967, 1.0, 0.125, 0.5565, 0.125, 0.6935, 0.375, 0.6935, 0.375, 0.5565, 0.4315, 0.75, 0.4315, 1.0, 0.5685, 1.0, 0.5685, 0.75, 0.625, 0.5565, 0.625, 0.6935, 0.875, 0.6935, 0.875, 0.5565, 0.4315, 0.25, 0.4315, 0.5, 0.5685, 0.5, 0.5685, 0.25, 0.375, 0.05654, 0.375, 0.1935, 0.3826, 0.2217, 0.3891, 0.2462, 0.4315, 0.25, 0.5685, 0.25, 0.5967, 0.2475, 0.6212, 0.2359, 0.625, 0.1935, 0.625, 0.05654, 0.4315, 0.0, 0.4033, 0.007575, 0.3826, 0.02827, 0.4002, 0.5411, 0.3775, 0.5283, 0.375, 0.5565, 0.3979, 0.5596, 0.4092, 0.5301, 0.3844, 0.5025, 0.3775, 0.5283, 0.4002, 0.5411, 0.4297, 0.5259, 0.4315, 0.5, 0.3844, 0.5025, 0.4092, 0.5301, 0.595, 0.5561, 0.625, 0.5565, 0.6225, 0.5094, 0.5925, 0.5354, 0.5925, 0.5354, 0.6225, 0.5094, 0.5967, 0.5025, 0.5818, 0.5264, 0.5818, 0.5264, 0.5967, 0.5025, 0.5685, 0.5, 0.5632, 0.5243, 0.3973, 0.6902, 0.375, 0.6935, 0.3775, 0.7217, 0.3995, 0.7087, 0.3995, 0.7087, 0.3775, 0.7217, 0.3844, 0.7475, 0.4082, 0.7197, 0.4082, 0.7197, 0.3844, 0.7475, 0.4315, 0.75, 0.4272, 0.7239, 0.3979, 0.5596, 0.375, 0.5565, 0.375, 0.6935, 0.3973, 0.6902, 0.5545, 0.723, 0.5685, 0.75, 0.625, 0.5565, 0.595, 0.5561, 0.5632, 0.5243, 0.5685, 0.5, 0.4315, 0.5, 0.4297, 0.5259, 0.5691, 0.5245, 0.5685, 0.5, 0.4315, 0.5, 0.4452, 0.5269, 0.6009, 0.5563, 0.625, 0.5565, 0.6225, 0.5094, 0.5966, 0.5356, 0.5966, 0.5356, 0.6225, 0.5094, 0.5967, 0.5025, 0.5859, 0.5265, 0.5859, 0.5265, 0.5967, 0.5025, 0.5685, 0.5, 0.5691, 0.5245, 0.4032, 0.6904, 0.375, 0.6935, 0.3775, 0.7217, 0.4036, 0.7088, 0.4036, 0.7088, 0.3775, 0.7217, 0.3844, 0.7475, 0.4123, 0.7199, 0.4123, 0.7199, 0.3844, 0.7475, 0.4315, 0.75, 0.4331, 0.7241, 0.5959, 0.7145, 0.6225, 0.7406, 0.625, 0.6935, 0.6002, 0.6938, 0.5848, 0.7235, 0.5967, 0.7475, 0.6225, 0.7406, 0.5959, 0.7145, 0.5665, 0.7256, 0.5685, 0.75, 0.5967, 0.7475, 0.5848, 0.7235, 0.4452, 0.5269, 0.4315, 0.5, 0.375, 0.6935, 0.4032, 0.6904, 0.4331, 0.7241, 0.4315, 0.75, 0.5685, 0.75, 0.5665, 0.7256, 0.6002, 0.6938, 0.625, 0.6935, 0.625, 0.5565, 0.6009, 0.5563, 0.4272, 0.7239, 0.4315, 0.75, 0.5685, 0.75, 0.5545, 0.723, 0.0, 0.0, 0.0, 0.0, 0.0, 0.0, 0.0, 0.0, 0.0, 0.0, 0.0, 0.0, 0.0, 0.0, 0.0, 0.0, 0.0, 0.0, 0.0, 0.0, 0.0, 0.0, 0.0, 0.0, 0.0, 0.0, 0.0, 0.0, 0.0, 0.0, 0.0, 0.0, 0.0, 0.0, 0.0, 0.0, 0.0, 0.0, 0.0, 0.0, 0.0, 0.0, 0.0, 0.0, 0.0, 0.0, 0.0, 0.0, 0.585, 0.5404, 0.6009, 0.5563, 0.5966, 0.5356, 0.4182, 0.7072, 0.4123, 0.7199, 0.4331, 0.7241, 0.4452, 0.5269, 0.585, 0.5404, 0.5691, 0.5245, 0.5859, 0.5265, 0.585, 0.5404, 0.5966, 0.5356, 0.5691, 0.5245, 0.585, 0.5404, 0.5859, 0.5265, 0.5665, 0.7256, 0.5848, 0.7235, 0.5834, 0.7097, 0.5848, 0.7235, 0.5959, 0.7145, 0.5834, 0.7097, 0.4032, 0.6904, 0.4036, 0.7088, 0.4182, 0.7072, 0.4036, 0.7088, 0.4123, 0.7199, 0.4182, 0.7072, 0.4032, 0.6904, 0.4182, 0.7072, 0.4452, 0.5269, 0.5834, 0.7097, 0.6002, 0.6938, 0.6009, 0.5563, 0.585, 0.5404, 0.4182, 0.7072, 0.5834, 0.7097, 0.585, 0.5404, 0.4452, 0.5269, 0.4331, 0.7241, 0.5665, 0.7256, 0.5834, 0.7097, 0.4182, 0.7072, 0.4138, 0.5427, 0.4002, 0.5411, 0.3979, 0.5596, 0.3995, 0.7087, 0.4122, 0.7071, 0.3973, 0.6902, 0.4138, 0.5427, 0.3979, 0.5596, 0.3973, 0.6902, 0.4122, 0.7071, 0.595, 0.5561, 0.5925, 0.5354, 0.5791, 0.5402, 0.5925, 0.5354, 0.5818, 0.5264, 0.5791, 0.5402, 0.4272, 0.7239, 0.4122, 0.7071, 0.4082, 0.7197, 0.4082, 0.7197, 0.4122, 0.7071, 0.3995, 0.7087, 0.4138, 0.5427, 0.4092, 0.5301, 0.4002, 0.5411, 0.4297, 0.5259, 0.4092, 0.5301, 0.4138, 0.5427, 0.5791, 0.5402, 0.5632, 0.5243, 0.4297, 0.5259, 0.4138, 0.5427, 0.5545, 0.723, 0.4122, 0.7071, 0.4272, 0.7239, 0.595, 0.5561, 0.5791, 0.5402, 0.5545, 0.723, 0.5791, 0.5402, 0.4138, 0.5427, 0.4122, 0.7071, 0.5545, 0.723, 0.375, 0.25, 0.375, 0.5, 0.4913, 0.5, 0.4913, 0.25, 0.3774, 0.5339, 0.3774, 0.7161, 0.4915, 0.7161, 0.4915, 0.5339, 0.375, 0.75, 0.375, 1.0, 0.4913, 1.0, 0.4913, 0.75, 0.375, 0.5565, 0.125, 0.5565, 0.125, 0.5283, 0.3775, 0.5283, 0.3775, 0.5283, 0.125, 0.5283, 0.125, 0.5, 0.3844, 0.5025, 0.3844, 0.5025, 0.3891, 0.2462, 0.4315, 0.25, 0.4315, 0.5, 0.875, 0.5565, 0.625, 0.5565, 0.6225, 0.5094, 0.875, 0.5, 0.6212, 0.2359, 0.6225, 0.5094, 0.5967, 0.5025, 0.5967, 0.2475, 0.5967, 0.2475, 0.5967, 0.5025, 0.5685, 0.5, 0.5685, 0.25, 0.125, 0.6935, 0.375, 0.6935, 0.3775, 0.7217, 0.125, 0.7217, 0.125, 0.7217, 0.3775, 0.7217, 0.3844, 0.7475, 0.125, 0.75, 0.375, 1.0, 0.3844, 0.7475, 0.4315, 0.75, 0.4315, 1.0, 0.625, 0.6935, 0.875, 0.6935, 0.875, 0.75, 0.6225, 0.7406, 0.6225, 0.7406, 0.625, 1.0, 0.5967, 1.0, 0.5967, 0.7475, 0.5967, 0.7475, 0.5967, 1.0, 0.5685, 1.0, 0.5685, 0.75, 0.125, 0.5565, 0.375, 0.5565, 0.375, 0.6935, 0.125, 0.6935, 0.4315, 0.75, 0.5685, 0.75, 0.5685, 1.0, 0.4315, 1.0, 0.625, 0.5565, 0.875, 0.5565, 0.875, 0.6935, 0.625, 0.6935, 0.4315, 0.25, 0.5685, 0.25, 0.5685, 0.5, 0.4315, 0.5, 0.5857, 0.7131, 0.6055, 0.6945, 0.6011, 0.7196, 0.395, 0.5378, 0.3931, 0.5589, 0.375, 0.5565, 0.3775, 0.5283, 0.4052, 0.5238, 0.395, 0.5378, 0.3775, 0.5283, 0.3844, 0.5025, 0.4303, 0.5194, 0.4052, 0.5238, 0.3844, 0.5025, 0.4315, 0.5, 0.6055, 0.5555, 0.6011, 0.5304, 0.6225, 0.5094, 0.625, 0.5565, 0.6011, 0.5304, 0.5871, 0.5201, 0.5967, 0.5025, 0.6225, 0.5094, 0.5871, 0.5201, 0.566, 0.5182, 0.5685, 0.5, 0.5967, 0.5025, 0.3931, 0.6911, 0.395, 0.7122, 0.3775, 0.7217, 0.375, 0.6935, 0.395, 0.7122, 0.4052, 0.7262, 0.3844, 0.7475, 0.3775, 0.7217, 0.4052, 0.7262, 0.4303, 0.7306, 0.4315, 0.75, 0.3844, 0.7475, 0.6011, 0.7196, 0.6055, 0.6945, 0.625, 0.6935, 0.6225, 0.7406, 0.5871, 0.7299, 0.6011, 0.7196, 0.6225, 0.7406, 0.5967, 0.7475, 0.566, 0.7318, 0.5871, 0.7299, 0.5967, 0.7475, 0.5685, 0.75, 0.3931, 0.5589, 0.3931, 0.6911, 0.375, 0.6935, 0.375, 0.5565, 0.4303, 0.7306, 0.566, 0.7318, 0.5685, 0.75, 0.4315, 0.75, 0.6055, 0.6945, 0.6055, 0.5555, 0.625, 0.5565, 0.625, 0.6935, 0.566, 0.5182, 0.4303, 0.5194, 0.4315, 0.5, 0.5685, 0.5, 0.375, 0.5, 0.375, 0.75, 0.375, 0.75, 0.375, 0.5, 0.625, 0.5, 0.375, 0.5, 0.375, 0.5, 0.625, 0.5, 0.6018, 0.5232, 0.6018, 0.7268, 0.6018, 0.7268, 0.6018, 0.5232, 0.375, 0.75, 0.625, 0.75, 0.625, 0.75, 0.375, 0.75, 0.6018, 0.5232, 0.3982, 0.5232, 0.375, 0.5, 0.625, 0.5, 0.3982, 0.7268, 0.6018, 0.7268, 0.625, 0.75, 0.375, 0.75, 0.6018, 0.7268, 0.6018, 0.5232, 0.625, 0.5, 0.625, 0.75, 0.3982, 0.5232, 0.3982, 0.7268, 0.375, 0.75, 0.375, 0.5, 0.3982, 0.5232, 0.6018, 0.5232, 0.6018, 0.5232, 0.3982, 0.5232, 0.3982, 0.7268, 0.3982, 0.5232, 0.3982, 0.5232, 0.3982, 0.7268, 0.6018, 0.7268, 0.3982, 0.7268, 0.3982, 0.7268, 0.6018, 0.7268, 0.375, 0.75, 0.625, 0.75, 0.625, 0.75, 0.375, 0.75, 0.625, 0.5, 0.375, 0.5, 0.375, 0.5, 0.625, 0.5, 0.625, 0.75, 0.625, 0.5, 0.625, 0.5, 0.625, 0.75, 0.625, 0.75, 0.625, 0.5, 0.625, 0.5, 0.625, 0.75, 0.375, 0.5, 0.375, 0.75, 0.375, 0.75, 0.375, 0.5, 0.3982, 0.5232, 0.6018, 0.5232, 0.6018, 0.5232, 0.3982, 0.5232, 0.6018, 0.5232, 0.6018, 0.7268, 0.6018, 0.7268, 0.6018, 0.5232, 0.6018, 0.7268, 0.3982, 0.7268, 0.3982, 0.7268, 0.6018, 0.7268, 0.3982, 0.7268, 0.3982, 0.5232, 0.3982, 0.5232, 0.3982, 0.7268, 0.0, 0.0, 0.0, 0.0, 0.0, 0.0, 0.0, 0.0, 0.0, 0.0, 0.0, 0.0, 0.0, 0.0, 0.0, 0.0, 0.0, 0.0, 0.0, 0.0, 0.0, 0.0, 0.0, 0.0, 0.0, 0.0, 0.0, 0.0, 0.0, 0.0, 0.0, 0.0, 0.0, 0.0, 0.0, 0.0, 0.0, 0.0, 0.0, 0.0, 0.0, 0.0, 0.0, 0.0, 0.0, 0.0, 0.0, 0.0, 0.0, 0.0, 0.0, 0.0, 0.0, 0.0, 0.0, 0.0, 0.0, 0.0, 0.0, 0.0, 0.0, 0.0, 0.0, 0.0, 0.0, 0.0, 0.0, 0.0, 0.0, 0.0, 0.0, 0.0, 0.0, 0.0, 0.0, 0.0, 0.0, 0.0, 0.0, 0.0, 0.0, 0.0, 0.0, 0.0, 0.0, 0.0, 0.0, 0.0, 0.0, 0.0, 0.0, 0.0, 0.0, 0.0, 0.0, 0.0, 0.0, 0.0, 0.0, 0.0, 0.0, 0.0, 0.0, 0.0, 0.0, 0.0, 0.0, 0.0, 0.0, 0.0, 0.0, 0.0, 0.0, 0.0, 0.0, 0.0, 0.0, 0.0, 0.0, 0.0, 0.0, 0.0, 0.0, 0.0, 0.0, 0.0, 0.0, 0.0, 0.0, 0.0, 0.0, 0.0, 0.0, 0.0, 0.0, 0.0, 0.0, 0.0, 0.0, 0.0, 0.0, 0.0, 0.0, 0.0, 0.0, 0.0, 0.0, 0.0, 0.0, 0.0, 0.0, 0.0, 0.0, 0.0, 0.0, 0.0, 0.0, 0.0, 0.0, 0.0, 0.0, 0.0, 0.0, 0.0, 0.0, 0.0, 0.0, 0.0, 0.0, 0.0, 0.0, 0.0, 0.0, 0.0, 0.0, 0.0, 0.0, 0.0, 0.0, 0.0, 0.0, 0.0, 0.0, 0.0, 0.0, 0.0, 0.0, 0.0, 0.0, 0.0, 0.0, 0.0, 0.5857, 0.5369, 0.566, 0.5182, 0.5871, 0.5201, 0.566, 0.7318, 0.5857, 0.7131, 0.5871, 0.7299, 0.5871, 0.7299, 0.5857, 0.7131, 0.6011, 0.7196, 0.5857, 0.7131, 0.5857, 0.5369, 0.6055, 0.5555, 0.6055, 0.6945, 0.5857, 0.5369, 0.5871, 0.5201, 0.6011, 0.5304, 0.6055, 0.5555, 0.5857, 0.5369, 0.6011, 0.5304, 0.4117, 0.7109, 0.4303, 0.7306, 0.4052, 0.7262, 0.4117, 0.5391, 0.4052, 0.5238, 0.4303, 0.5194, 0.3931, 0.6911, 0.4117, 0.7109, 0.395, 0.7122, 0.395, 0.7122, 0.4117, 0.7109, 0.4052, 0.7262, 0.4117, 0.5391, 0.4303, 0.5194, 0.566, 0.5182, 0.5857, 0.5369, 0.395, 0.5378, 0.4052, 0.5238, 0.4117, 0.5391, 0.3931, 0.5589, 0.395, 0.5378, 0.4117, 0.5391, 0.3931, 0.6911, 0.3931, 0.5589, 0.4117, 0.5391, 0.4117, 0.7109, 0.4303, 0.7306, 0.4117, 0.7109, 0.5857, 0.7131, 0.566, 0.7318, 0.4117, 0.7109, 0.4117, 0.5391, 0.5857, 0.5369, 0.5857, 0.7131])
me_cube_007.materials.append(None)
me_cube_007.materials.append(mat_material_001)
me_cube_007.update()

# ---- objects
ob_greeblie_size1_5_typeb_col = bpy.data.objects.new('Greeblie_Size1.5_TypeB-col', me_cube_007)

# ---- transforms, parenting, visibility, modifiers, constraints
ob_greeblie_size1_5_typeb_col.location = (0.0, 0.0, 0.0)

# ---- collection membership
col_collection.objects.link(ob_greeblie_size1_5_typeb_col)

# ---- scene / render settings (as saved in the file)
scene.frame_start = 1; scene.frame_end = 250; scene.frame_set(1)
scene.render.engine = 'BLENDER_EEVEE_NEXT'
scene.render.bake_bias = 0.0
scene.render.bake_samples = 0
scene.render.compositor_device = 'GPU'
scene.eevee.use_volume_custom_range = False
scene.eevee.fast_gi_thickness_near = 0.1
scene.eevee.fast_gi_thickness_far = 0.0
scene.eevee.ray_tracing_options.screen_trace_thickness = 0.1
bpy.context.view_layer.update()

# ---- added for rendering (the .blend has no active camera and no usable light): camera, sun
cam_auto = bpy.data.cameras.new('AutoCamera')
cam_auto.lens = 50.0
cam_auto.sensor_width = 36.0
cam_auto.clip_end = 1000.0
ob_auto_camera = bpy.data.objects.new('AutoCamera', cam_auto)
scene.collection.objects.link(ob_auto_camera)
ob_auto_camera.location = (2.32489, -2.68834, 1.85971)
ob_auto_camera.rotation_euler = (1.09748, -7.21219e-08, 0.694738)
scene.camera = ob_auto_camera
light_auto_sun = bpy.data.lights.new('AutoSun', 'SUN')
light_auto_sun.energy = 3.0
light_auto_sun.angle = 0.0523599
ob_auto_sun = bpy.data.objects.new('AutoSun', light_auto_sun)
scene.collection.objects.link(ob_auto_sun)
ob_auto_sun.rotation_euler = (0.872665, 0.174533, 0.523599)
bpy.context.view_layer.update()
